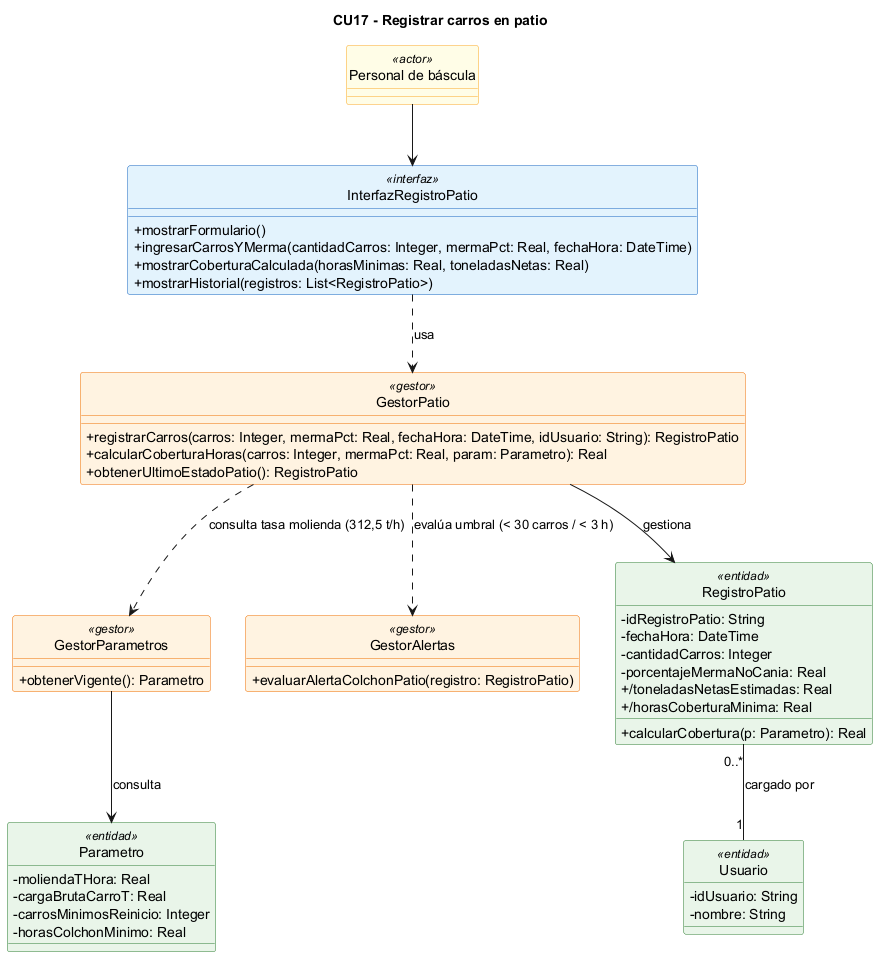

The diagram above was rendered by PlantUML. Its source (embedded in the PNG):
@startuml
title CU17 - Registrar carros en patio
skinparam classAttributeIconSize 0
skinparam shadowing false
hide circle
skinparam class {
  BackgroundColor<<interfaz>> #E3F2FD
  BorderColor<<interfaz>> #1565C0
  BackgroundColor<<gestor>> #FFF3E0
  BorderColor<<gestor>> #EF6C00
  BackgroundColor<<entidad>> #E8F5E9
  BorderColor<<entidad>> #2E7D32
  BackgroundColor<<actor>> #FFFDE7
  BorderColor<<actor>> #F9A825
}

class "Personal de báscula" as BAS <<actor>>

class InterfazRegistroPatio <<interfaz>> {
  +mostrarFormulario()
  +ingresarCarrosYMerma(cantidadCarros: Integer, mermaPct: Real, fechaHora: DateTime)
  +mostrarCoberturaCalculada(horasMinimas: Real, toneladasNetas: Real)
  +mostrarHistorial(registros: List<RegistroPatio>)
}

class GestorPatio <<gestor>> {
  +registrarCarros(carros: Integer, mermaPct: Real, fechaHora: DateTime, idUsuario: String): RegistroPatio
  +calcularCoberturaHoras(carros: Integer, mermaPct: Real, param: Parametro): Real
  +obtenerUltimoEstadoPatio(): RegistroPatio
}

class GestorParametros <<gestor>> {
  +obtenerVigente(): Parametro
}

class GestorAlertas <<gestor>> {
  +evaluarAlertaColchonPatio(registro: RegistroPatio)
}

class RegistroPatio <<entidad>> {
  -idRegistroPatio: String
  -fechaHora: DateTime
  -cantidadCarros: Integer
  -porcentajeMermaNoCania: Real
  +/toneladasNetasEstimadas: Real
  +/horasCoberturaMinima: Real
  +calcularCobertura(p: Parametro): Real
}

class Parametro <<entidad>> {
  -moliendaTHora: Real
  -cargaBrutaCarroT: Real
  -carrosMinimosReinicio: Integer
  -horasColchonMinimo: Real
}

class Usuario <<entidad>> {
  -idUsuario: String
  -nombre: String
}

BAS --> InterfazRegistroPatio
InterfazRegistroPatio ..> GestorPatio : usa
GestorPatio ..> GestorParametros : consulta tasa molienda (312,5 t/h)
GestorPatio ..> GestorAlertas : evalúa umbral (< 30 carros / < 3 h)
GestorPatio --> RegistroPatio : gestiona
GestorParametros --> Parametro : consulta
RegistroPatio "0..*" -- "1" Usuario : cargado por
@enduml